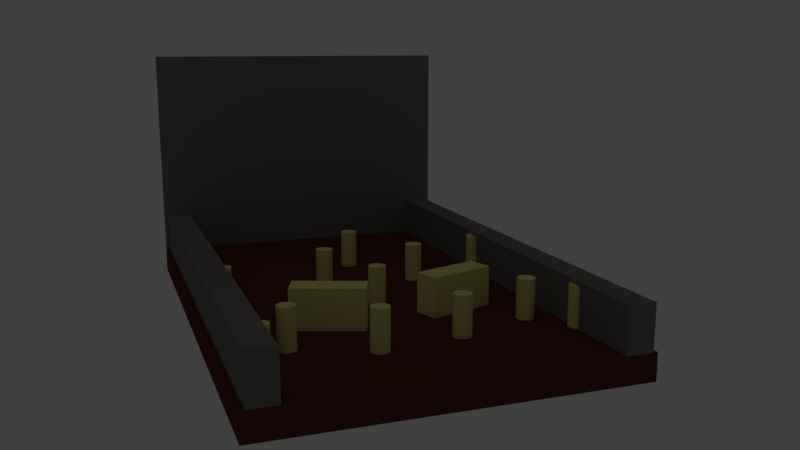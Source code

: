 # Source: oO-pin-field.blend  (saved by Blender 2.79.0; exported with 4.5.12 LTS)
import bpy
from mathutils import Matrix  # noqa: F401  (used for matrix-valued properties, if any)

bpy.ops.wm.read_factory_settings(use_empty=True)
scene = bpy.context.scene
scene.name = 'Scene'

# ---- collections
col_collection_1 = bpy.data.collections.new('Collection 1'); scene.collection.children.link(col_collection_1)

# ---- materials (node trees are filled in below, after node groups)
mat_switch_mat = bpy.data.materials.new('switch-mat')
mat_switch_mat.alpha_threshold = 0.0
mat_switch_mat.use_transparent_shadow = False
mat_switch_mat.diffuse_color = (0.04135, 0.0758, 0.8, 1.0)
mat_switch_mat.roughness = 0.5
mat_field_mat = bpy.data.materials.new('field-mat')
mat_field_mat.alpha_threshold = 0.0
mat_field_mat.use_transparent_shadow = False
mat_field_mat.diffuse_color = (0.1282, 0.03367, 0.0263, 1.0)
mat_field_mat.roughness = 0.5
mat_field_mat.line_color = (0.0, 0.0, 0.0, 1.0)
mat_pin_mat = bpy.data.materials.new('pin-mat')
mat_pin_mat.alpha_threshold = 0.0
mat_pin_mat.use_transparent_shadow = False
mat_pin_mat.diffuse_color = (0.8276, 0.7587, 0.2282, 1.0)
mat_pin_mat.roughness = 0.5
mat_pin_mat.specular_intensity = 1.0
mat_wall_mat = bpy.data.materials.new('wall-mat')
mat_wall_mat.alpha_threshold = 0.0
mat_wall_mat.use_transparent_shadow = False
mat_wall_mat.diffuse_color = (0.214, 0.197, 0.1798, 1.0)
mat_wall_mat.roughness = 0.5

# ---- node groups
ng_auto_smooth = bpy.data.node_groups.new('Auto Smooth', 'GeometryNodeTree')
_s = ng_auto_smooth.interface.new_socket(name='Geometry', in_out='OUTPUT', socket_type='NodeSocketGeometry')
_s = ng_auto_smooth.interface.new_socket(name='Geometry', in_out='INPUT', socket_type='NodeSocketGeometry')
_s = ng_auto_smooth.interface.new_socket(name='Angle', in_out='INPUT', socket_type='NodeSocketFloat')
_s.subtype = 'ANGLE'
_s.min_value = 0.0
_s.max_value = 3.142
ng_auto_smooth.is_modifier = True
_N = ng_auto_smooth.nodes; _L = ng_auto_smooth.links
n0 = _N.new('NodeGroupOutput'); n0.name = 'Group Output'; n0.location = (480, -100)
n1 = _N.new('NodeGroupInput'); n1.name = 'Group Input'; n1.location = (-420, -300)
n2 = _N.new('NodeGroupInput'); n2.name = 'Group Input.001'; n2.location = (-60, -100)
n3 = _N.new('GeometryNodeSetShadeSmooth'); n3.name = 'Set Shade Smooth'; n3.location = (120, -100)
n3.domain = 'EDGE'
n4 = _N.new('GeometryNodeSetShadeSmooth'); n4.name = 'Set Shade Smooth.001'; n4.location = (300, -100)
n5 = _N.new('GeometryNodeInputMeshEdgeAngle'); n5.name = 'Edge Angle'; n5.location = (-420, -220)
n6 = _N.new('GeometryNodeInputEdgeSmooth'); n6.name = 'Is Edge Smooth'; n6.location = (-60, -160)
n7 = _N.new('GeometryNodeInputShadeSmooth'); n7.name = 'Is Face Smooth'; n7.location = (-240, -340)
n8 = _N.new('FunctionNodeBooleanMath'); n8.name = 'Boolean Math'; n8.location = (-60, -220)
n9 = _N.new('FunctionNodeCompare'); n9.name = 'Compare'; n9.location = (-240, -180)
n9.operation = 'LESS_EQUAL'
_L.new(n5.outputs[0], n9.inputs[0])
_L.new(n4.outputs[0], n0.inputs[0])
_L.new(n1.outputs[1], n9.inputs[1])
_L.new(n9.outputs[0], n8.inputs[0])
_L.new(n7.outputs[0], n8.inputs[1])
_L.new(n2.outputs[0], n3.inputs[0])
_L.new(n6.outputs[0], n3.inputs[1])
_L.new(n3.outputs[0], n4.inputs[0])
_L.new(n8.outputs[0], n3.inputs[2])
n0.is_active_output = True

# ---- material node trees

# ---- world
world_world = bpy.data.worlds.new('World'); scene.world = world_world
world_world.color = (0.05088, 0.05088, 0.05088)
world_world.use_sun_shadow = False
world_world.sun_shadow_jitter_overblur = 0.0
world_world.cycles.sampling_method = 'MANUAL'

# ---- cameras
cam_camera = bpy.data.cameras.new('Camera')
cam_camera.clip_end = 100.0
cam_camera.lens = 35.0
cam_camera.sensor_width = 32.0
cam_camera.sensor_height = 18.0
cam_camera.ortho_scale = 7.314
cam_camera.dof.focus_distance = 0.0
cam_camera.dof.aperture_fstop = 128.0

# ---- lights
light_lamp = bpy.data.lights.new('Lamp', 'SPOT')
light_lamp.transmission_factor = 0.0
light_lamp.cutoff_distance = 30.0
light_lamp.energy = 100.0
light_lamp.shadow_buffer_clip_start = 1.001
light_lamp.shadow_soft_size = 0.1
light_lamp.shadow_maximum_resolution = 0.006
light_lamp.use_absolute_resolution = True
light_lamp.spot_size = 1.309

# ---- meshes
me_mode_switch = bpy.data.meshes.new('mode-switch')
me_mode_switch.from_pydata([(-0.075, -0.075, -0.075), (-0.075, -0.075, 0.075), (-0.075, 0.075, -0.075), (-0.075, 0.075, 0.075), (0.075, -0.075, -0.075), (0.075, -0.075, 0.075), (0.075, 0.075, -0.075), (0.075, 0.075, 0.075)], [], [(0, 1, 3, 2), (2, 3, 7, 6), (6, 7, 5, 4), (4, 5, 1, 0), (2, 6, 4, 0), (7, 3, 1, 5)])
me_mode_switch.materials.append(mat_switch_mat)
me_mode_switch.use_remesh_preserve_volume = False
me_mode_switch.use_remesh_preserve_attributes = False
me_mode_switch.use_mirror_vertex_groups = False
me_mode_switch.update()
me_pin_field_base = bpy.data.meshes.new('pin-field-base')
me_pin_field_base.from_pydata([(1.0, 1.0, -1.0), (1.0, -2.0, -1.0), (-1.0, -2.0, -1.0), (-1.0, 1.0, -1.0), (1.0, 1.0, 1.0), (1.0, -2.0, 1.0), (-1.0, -2.0, 1.0), (-1.0, 1.0, 1.0)], [], [(0, 1, 2, 3), (4, 7, 6, 5), (0, 4, 5, 1), (1, 5, 6, 2), (2, 6, 7, 3), (4, 0, 3, 7)])
me_pin_field_base.materials.append(mat_field_mat)
me_pin_field_base.use_remesh_preserve_volume = False
me_pin_field_base.use_remesh_preserve_attributes = False
me_pin_field_base.use_mirror_vertex_groups = False
me_pin_field_base.update()
me_pin = bpy.data.meshes.new('pin')
me_pin.from_pydata([(0.0, 0.1, -0.25), (0.0, 0.1, 0.2), (0.03827, 0.09239, -0.25), (0.03827, 0.09239, 0.2), (0.07071, 0.07071, -0.25), (0.07071, 0.07071, 0.2), (0.09239, 0.03827, -0.25), (0.09239, 0.03827, 0.2), (0.1, -4.371e-09, -0.25), (0.1, -4.371e-09, 0.2), (0.09239, -0.03827, -0.25), (0.09239, -0.03827, 0.2), (0.07071, -0.07071, -0.25), (0.07071, -0.07071, 0.2), (0.03827, -0.09239, -0.25), (0.03827, -0.09239, 0.2), (1.51e-08, -0.1, -0.25), (1.51e-08, -0.1, 0.2), (-0.03827, -0.09239, -0.25), (-0.03827, -0.09239, 0.2), (-0.07071, -0.07071, -0.25), (-0.07071, -0.07071, 0.2), (-0.09239, -0.03827, -0.25), (-0.09239, -0.03827, 0.2), (-0.1, 1.192e-09, -0.25), (-0.1, 1.192e-09, 0.2), (-0.09239, 0.03827, -0.25), (-0.09239, 0.03827, 0.2), (-0.07071, 0.07071, -0.25), (-0.07071, 0.07071, 0.2), (-0.03827, 0.09239, -0.25), (-0.03827, 0.09239, 0.2)], [], [(0, 1, 3, 2), (2, 3, 5, 4), (4, 5, 7, 6), (6, 7, 9, 8), (8, 9, 11, 10), (10, 11, 13, 12), (12, 13, 15, 14), (14, 15, 17, 16), (16, 17, 19, 18), (18, 19, 21, 20), (20, 21, 23, 22), (22, 23, 25, 24), (24, 25, 27, 26), (26, 27, 29, 28), (3, 1, 31, 29, 27, 25, 23, 21, 19, 17, 15, 13, 11, 9, 7, 5), (28, 29, 31, 30), (30, 31, 1, 0), (0, 2, 4, 6, 8, 10, 12, 14, 16, 18, 20, 22, 24, 26, 28, 30)])
me_pin.polygons.foreach_set('use_smooth', [True] * 18)
me_pin.materials.append(mat_pin_mat)
me_pin.use_remesh_preserve_volume = False
me_pin.use_remesh_preserve_attributes = False
me_pin.use_mirror_vertex_groups = False
me_pin.update()
me_wall_back = bpy.data.meshes.new('wall-back')
me_wall_back.from_pydata([(2.0, -0.15, -1.5), (2.0, -0.15, 1.5), (-2.0, -0.15, -1.5), (-2.0, -0.15, 1.5), (2.0, 0.15, -1.5), (2.0, 0.15, 1.5), (-2.0, 0.15, -1.5), (-2.0, 0.15, 1.5)], [], [(0, 1, 3, 2), (2, 3, 7, 6), (6, 7, 5, 4), (4, 5, 1, 0), (2, 6, 4, 0), (7, 3, 1, 5)])
me_wall_back.materials.append(mat_wall_mat)
me_wall_back.use_remesh_preserve_volume = False
me_wall_back.use_remesh_preserve_attributes = False
me_wall_back.use_mirror_vertex_groups = False
me_wall_back.update()
me_block_pin = bpy.data.meshes.new('block-pin')
me_block_pin.from_pydata([(-0.15, -0.4, -0.25), (-0.15, -0.4, 0.2), (-0.15, 0.4, -0.25), (-0.15, 0.4, 0.2), (0.15, -0.4, -0.25), (0.15, -0.4, 0.2), (0.15, 0.4, -0.25), (0.15, 0.4, 0.2)], [], [(0, 1, 3, 2), (2, 3, 7, 6), (6, 7, 5, 4), (4, 5, 1, 0), (2, 6, 4, 0), (7, 3, 1, 5)])
me_block_pin.materials.append(mat_pin_mat)
me_block_pin.use_remesh_preserve_volume = False
me_block_pin.use_remesh_preserve_attributes = False
me_block_pin.use_mirror_vertex_groups = False
me_block_pin.update()
me_wall = bpy.data.meshes.new('wall')
me_wall.from_pydata([(-0.15, -4.0, -0.25), (-0.15, -4.0, 0.25), (-0.15, 2.0, -0.25), (-0.15, 2.0, 0.25), (0.15, -4.0, -0.25), (0.15, -4.0, 0.25), (0.15, 2.0, -0.25), (0.15, 2.0, 0.25)], [], [(0, 1, 3, 2), (2, 3, 7, 6), (6, 7, 5, 4), (4, 5, 1, 0), (2, 6, 4, 0), (7, 3, 1, 5)])
me_wall.materials.append(mat_wall_mat)
me_wall.use_remesh_preserve_volume = False
me_wall.use_remesh_preserve_attributes = False
me_wall.use_mirror_vertex_groups = False
me_wall.update()

# ---- objects
ob_mode_switch = bpy.data.objects.new('mode-switch', me_mode_switch)
ob_pin_field_base = bpy.data.objects.new('pin-field-base', me_pin_field_base)
ob_pin_11 = bpy.data.objects.new('pin-11', me_pin)
ob_pin_10 = bpy.data.objects.new('pin-10', me_pin)
ob_pin_9 = bpy.data.objects.new('pin-9', me_pin)
ob_pin_8 = bpy.data.objects.new('pin-8', me_pin)
ob_wall_2 = bpy.data.objects.new('wall-2', me_wall_back)
ob_pin_6 = bpy.data.objects.new('pin-6', me_pin)
ob_pin_7 = bpy.data.objects.new('pin-7', me_pin)
ob_block_pin_1 = bpy.data.objects.new('block-pin-1', me_block_pin)
ob_block_pin_0 = bpy.data.objects.new('block-pin-0', me_block_pin)
ob_wall_1 = bpy.data.objects.new('wall-1', me_wall)
ob_wall_0 = bpy.data.objects.new('wall-0', me_wall)
ob_pin_5 = bpy.data.objects.new('pin-5', me_pin)
ob_pin_4 = bpy.data.objects.new('pin-4', me_pin)
ob_pin_3 = bpy.data.objects.new('pin-3', me_pin)
ob_pin_2 = bpy.data.objects.new('pin-2', me_pin)
ob_pin_1 = bpy.data.objects.new('pin-1', me_pin)
ob_pin_0 = bpy.data.objects.new('pin-0', me_pin)
ob_lamp = bpy.data.objects.new('Lamp', light_lamp)
ob_camera = bpy.data.objects.new('Camera', cam_camera)

# ---- transforms, parenting, visibility, modifiers, constraints
ob_mode_switch.location = (1.0, 0.0, 1.1)
ob_mode_switch.lineart.crease_threshold = 0.0
ob_pin_field_base.location = (0.0, -2.25, 2.0)
ob_pin_field_base.scale = (2.0, 2.0, 0.15)
ob_pin_field_base.lock_rotations_4d = False
ob_pin_field_base.empty_display_type = 'ARROWS'
ob_pin_field_base.lineart.crease_threshold = 0.0
ob_pin_11.parent = ob_pin_field_base
ob_pin_11.matrix_parent_inverse = Matrix(((0.5, 9.732e-18, 4.546e-17, -6.902e-17), (-9.732e-18, 0.5, 0.0, 1.125), (-6.061e-16, 0.0, 6.667, -13.33), (0.0, 0.0, 0.0, 1.0)))
ob_pin_11.location = (-0.2011, -4.495, 2.4)
ob_pin_11.lineart.crease_threshold = 0.0
_m = ob_pin_11.modifiers.new('Auto Smooth', 'NODES')
_m.node_group = ng_auto_smooth
_gi = [s.identifier for s in ng_auto_smooth.interface.items_tree if s.item_type == 'SOCKET' and s.in_out == 'INPUT']
_m[_gi[1]] = 0.5236  # Angle
ob_pin_10.parent = ob_pin_field_base
ob_pin_10.matrix_parent_inverse = Matrix(((0.5, 9.732e-18, 4.546e-17, -6.902e-17), (-9.732e-18, 0.5, 0.0, 1.125), (-6.061e-16, 0.0, 6.667, -13.33), (0.0, 0.0, 0.0, 1.0)))
ob_pin_10.location = (-0.747, -3.532, 2.4)
ob_pin_10.lineart.crease_threshold = 0.0
_m = ob_pin_10.modifiers.new('Auto Smooth', 'NODES')
_m.node_group = ng_auto_smooth
_gi = [s.identifier for s in ng_auto_smooth.interface.items_tree if s.item_type == 'SOCKET' and s.in_out == 'INPUT']
_m[_gi[1]] = 0.5236  # Angle
ob_pin_9.parent = ob_pin_field_base
ob_pin_9.matrix_parent_inverse = Matrix(((0.5, 9.732e-18, 4.546e-17, -6.902e-17), (-9.732e-18, 0.5, 0.0, 1.125), (-6.061e-16, 0.0, 6.667, -13.33), (0.0, 0.0, 0.0, 1.0)))
ob_pin_9.location = (1.661, -1.054, 2.4)
ob_pin_9.lineart.crease_threshold = 0.0
_m = ob_pin_9.modifiers.new('Auto Smooth', 'NODES')
_m.node_group = ng_auto_smooth
_gi = [s.identifier for s in ng_auto_smooth.interface.items_tree if s.item_type == 'SOCKET' and s.in_out == 'INPUT']
_m[_gi[1]] = 0.5236  # Angle
ob_pin_8.parent = ob_pin_field_base
ob_pin_8.matrix_parent_inverse = Matrix(((0.5, 9.732e-18, 4.546e-17, -6.902e-17), (-9.732e-18, 0.5, 0.0, 1.125), (-6.061e-16, 0.0, 6.667, -13.33), (0.0, 0.0, 0.0, 1.0)))
ob_pin_8.location = (0.4792, -1.184, 2.4)
ob_pin_8.lineart.crease_threshold = 0.0
_m = ob_pin_8.modifiers.new('Auto Smooth', 'NODES')
_m.node_group = ng_auto_smooth
_gi = [s.identifier for s in ng_auto_smooth.interface.items_tree if s.item_type == 'SOCKET' and s.in_out == 'INPUT']
_m[_gi[1]] = 0.5236  # Angle
ob_wall_2.parent = ob_pin_field_base
ob_wall_2.matrix_parent_inverse = Matrix(((0.5, 9.732e-18, 4.546e-17, -6.902e-17), (-9.732e-18, 0.5, 0.0, 1.125), (-6.061e-16, 0.0, 6.667, -13.33), (0.0, 0.0, 0.0, 1.0)))
ob_wall_2.location = (-0.02354, -6.393, 3.35)
ob_wall_2.lineart.crease_threshold = 0.0
ob_pin_6.parent = ob_pin_field_base
ob_pin_6.matrix_parent_inverse = Matrix(((0.5, 9.732e-18, 4.546e-17, -6.902e-17), (-9.732e-18, 0.5, 0.0, 1.125), (-6.061e-16, 0.0, 6.667, -13.33), (0.0, 0.0, 0.0, 1.0)))
ob_pin_6.location = (0.367, -3.631, 2.4)
ob_pin_6.lineart.crease_threshold = 0.0
_m = ob_pin_6.modifiers.new('Auto Smooth', 'NODES')
_m.node_group = ng_auto_smooth
_gi = [s.identifier for s in ng_auto_smooth.interface.items_tree if s.item_type == 'SOCKET' and s.in_out == 'INPUT']
_m[_gi[1]] = 0.5236  # Angle
ob_pin_7.parent = ob_pin_field_base
ob_pin_7.matrix_parent_inverse = Matrix(((0.5, 9.732e-18, 4.546e-17, -6.902e-17), (-9.732e-18, 0.5, 0.0, 1.125), (-6.061e-16, 0.0, 6.667, -13.33), (0.0, 0.0, 0.0, 1.0)))
ob_pin_7.location = (-1.69, -1.208, 2.4)
ob_pin_7.lineart.crease_threshold = 0.0
_m = ob_pin_7.modifiers.new('Auto Smooth', 'NODES')
_m.node_group = ng_auto_smooth
_gi = [s.identifier for s in ng_auto_smooth.interface.items_tree if s.item_type == 'SOCKET' and s.in_out == 'INPUT']
_m[_gi[1]] = 0.5236  # Angle
ob_block_pin_1.parent = ob_pin_field_base
ob_block_pin_1.matrix_parent_inverse = Matrix(((0.5, 9.732e-18, 4.546e-17, -6.902e-17), (-9.732e-18, 0.5, 0.0, 1.125), (-6.061e-16, 0.0, 6.667, -13.33), (0.0, 0.0, 0.0, 1.0)))
ob_block_pin_1.location = (-0.7247, -2.214, 2.4)
ob_block_pin_1.rotation_euler = (7.132e-24, -6.39e-24, -1.231)
ob_block_pin_1.lineart.crease_threshold = 0.0
ob_block_pin_0.parent = ob_pin_field_base
ob_block_pin_0.matrix_parent_inverse = Matrix(((0.5, 9.732e-18, 4.546e-17, -6.902e-17), (-9.732e-18, 0.5, 0.0, 1.125), (-6.061e-16, 0.0, 6.667, -13.33), (0.0, 0.0, 0.0, 1.0)))
ob_block_pin_0.location = (0.743, -2.067, 2.4)
ob_block_pin_0.rotation_euler = (6.813e-24, 1.962e-23, -1.929)
ob_block_pin_0.lineart.crease_threshold = 0.0
ob_wall_1.parent = ob_pin_field_base
ob_wall_1.matrix_parent_inverse = Matrix(((0.5, 9.732e-18, 4.546e-17, -6.902e-17), (-9.732e-18, 0.5, 0.0, 1.125), (-6.061e-16, 0.0, 6.667, -13.33), (0.0, 0.0, 0.0, 1.0)))
ob_wall_1.location = (1.8, -2.25, 2.4)
ob_wall_1.lineart.crease_threshold = 0.0
ob_wall_0.parent = ob_pin_field_base
ob_wall_0.matrix_parent_inverse = Matrix(((0.5, 9.732e-18, 4.546e-17, -6.902e-17), (-9.732e-18, 0.5, 0.0, 1.125), (-6.061e-16, 0.0, 6.667, -13.33), (0.0, 0.0, 0.0, 1.0)))
ob_wall_0.location = (-1.8, -2.25, 2.4)
ob_wall_0.lineart.crease_threshold = 0.0
ob_pin_5.parent = ob_pin_field_base
ob_pin_5.matrix_parent_inverse = Matrix(((0.5, 9.732e-18, 4.546e-17, -6.902e-17), (-9.732e-18, 0.5, 0.0, 1.125), (-6.061e-16, 0.0, 6.667, -13.33), (0.0, 0.0, 0.0, 1.0)))
ob_pin_5.location = (-1.311, -1.637, 2.4)
ob_pin_5.lineart.crease_threshold = 0.0
_m = ob_pin_5.modifiers.new('Auto Smooth', 'NODES')
_m.node_group = ng_auto_smooth
_gi = [s.identifier for s in ng_auto_smooth.interface.items_tree if s.item_type == 'SOCKET' and s.in_out == 'INPUT']
_m[_gi[1]] = 0.5236  # Angle
ob_pin_4.parent = ob_pin_field_base
ob_pin_4.matrix_parent_inverse = Matrix(((0.5, 9.732e-18, 4.546e-17, -6.902e-17), (-9.732e-18, 0.5, 0.0, 1.125), (-6.061e-16, 0.0, 6.667, -13.33), (0.0, 0.0, 0.0, 1.0)))
ob_pin_4.location = (1.311, -1.52, 2.4)
ob_pin_4.lineart.crease_threshold = 0.0
_m = ob_pin_4.modifiers.new('Auto Smooth', 'NODES')
_m.node_group = ng_auto_smooth
_gi = [s.identifier for s in ng_auto_smooth.interface.items_tree if s.item_type == 'SOCKET' and s.in_out == 'INPUT']
_m[_gi[1]] = 0.5236  # Angle
ob_pin_3.parent = ob_pin_field_base
ob_pin_3.matrix_parent_inverse = Matrix(((0.5, 9.732e-18, 4.546e-17, -6.902e-17), (-9.732e-18, 0.5, 0.0, 1.125), (-6.061e-16, 0.0, 6.667, -13.33), (0.0, 0.0, 0.0, 1.0)))
ob_pin_3.location = (0.01879, -2.657, 2.4)
ob_pin_3.lineart.crease_threshold = 0.0
_m = ob_pin_3.modifiers.new('Auto Smooth', 'NODES')
_m.node_group = ng_auto_smooth
_gi = [s.identifier for s in ng_auto_smooth.interface.items_tree if s.item_type == 'SOCKET' and s.in_out == 'INPUT']
_m[_gi[1]] = 0.5236  # Angle
ob_pin_2.parent = ob_pin_field_base
ob_pin_2.matrix_parent_inverse = Matrix(((0.5, 9.732e-18, 4.546e-17, -6.902e-17), (-9.732e-18, 0.5, 0.0, 1.125), (-6.061e-16, 0.0, 6.667, -13.33), (0.0, 0.0, 0.0, 1.0)))
ob_pin_2.location = (1.661, -3.159, 2.4)
ob_pin_2.lineart.crease_threshold = 0.0
_m = ob_pin_2.modifiers.new('Auto Smooth', 'NODES')
_m.node_group = ng_auto_smooth
_gi = [s.identifier for s in ng_auto_smooth.interface.items_tree if s.item_type == 'SOCKET' and s.in_out == 'INPUT']
_m[_gi[1]] = 0.5236  # Angle
ob_pin_1.parent = ob_pin_field_base
ob_pin_1.matrix_parent_inverse = Matrix(((0.5, 9.732e-18, 4.546e-17, -6.902e-17), (-9.732e-18, 0.5, 0.0, 1.125), (-6.061e-16, 0.0, 6.667, -13.33), (0.0, 0.0, 0.0, 1.0)))
ob_pin_1.location = (-1.661, -3.72, 2.4)
ob_pin_1.lineart.crease_threshold = 0.0
_m = ob_pin_1.modifiers.new('Auto Smooth', 'NODES')
_m.node_group = ng_auto_smooth
_gi = [s.identifier for s in ng_auto_smooth.interface.items_tree if s.item_type == 'SOCKET' and s.in_out == 'INPUT']
_m[_gi[1]] = 0.5236  # Angle
ob_pin_0.parent = ob_pin_field_base
ob_pin_0.matrix_parent_inverse = Matrix(((0.5, 9.732e-18, 4.546e-17, -6.902e-17), (-9.732e-18, 0.5, 0.0, 1.125), (-6.061e-16, 0.0, 6.667, -13.33), (0.0, 0.0, 0.0, 1.0)))
ob_pin_0.location = (-0.4382, -1.323, 2.4)
ob_pin_0.lineart.crease_threshold = 0.0
_m = ob_pin_0.modifiers.new('Auto Smooth', 'NODES')
_m.node_group = ng_auto_smooth
_gi = [s.identifier for s in ng_auto_smooth.interface.items_tree if s.item_type == 'SOCKET' and s.in_out == 'INPUT']
_m[_gi[1]] = 0.5236  # Angle
ob_lamp.location = (4.076, 1.005, 15.14)
ob_lamp.rotation_euler = (0.6503, 0.05522, 2.354)
ob_lamp.lock_rotations_4d = False
ob_lamp.empty_display_type = 'ARROWS'
ob_lamp.color = (0.0, 0.0, 0.0, 0.0)
ob_lamp.hide_viewport = True
ob_lamp.lineart.crease_threshold = 0.0
ob_camera.location = (3.02, 6.356, 5.035)
ob_camera.rotation_euler = (1.366, -0.0, 2.793)
ob_camera.lock_rotations_4d = False
ob_camera.empty_display_type = 'ARROWS'
ob_camera.color = (0.0, 0.0, 0.0, 0.0)
ob_camera.display_type = 'WIRE'
ob_camera.lineart.crease_threshold = 0.0

# ---- collection membership
col_collection_1.objects.link(ob_mode_switch)
col_collection_1.objects.link(ob_pin_field_base)
col_collection_1.objects.link(ob_pin_11)
col_collection_1.objects.link(ob_pin_10)
col_collection_1.objects.link(ob_pin_9)
col_collection_1.objects.link(ob_pin_8)
col_collection_1.objects.link(ob_wall_2)
col_collection_1.objects.link(ob_pin_6)
col_collection_1.objects.link(ob_pin_7)
col_collection_1.objects.link(ob_block_pin_1)
col_collection_1.objects.link(ob_block_pin_0)
col_collection_1.objects.link(ob_wall_1)
col_collection_1.objects.link(ob_wall_0)
col_collection_1.objects.link(ob_pin_5)
col_collection_1.objects.link(ob_pin_4)
col_collection_1.objects.link(ob_pin_3)
col_collection_1.objects.link(ob_pin_2)
col_collection_1.objects.link(ob_pin_1)
col_collection_1.objects.link(ob_pin_0)
col_collection_1.objects.link(ob_lamp)
col_collection_1.objects.link(ob_camera)

# ---- scene / render settings (as saved in the file)
scene.camera = ob_camera
scene.frame_start = 1; scene.frame_end = 250; scene.frame_set(1)
scene.render.engine = 'BLENDER_EEVEE_NEXT'
scene.render.resolution_percentage = 50
scene.render.dither_intensity = 0.0
scene.cycles.use_denoising = False
scene.cycles.samples = 128
scene.cycles.sampling_pattern = 'TABULATED_SOBOL'
scene.cycles.use_adaptive_sampling = False
scene.cycles.use_light_tree = False
scene.cycles.blur_glossy = 0.0
scene.cycles.sample_clamp_indirect = 0.0
scene.view_settings.view_transform = 'Standard'
bpy.context.view_layer.update()
